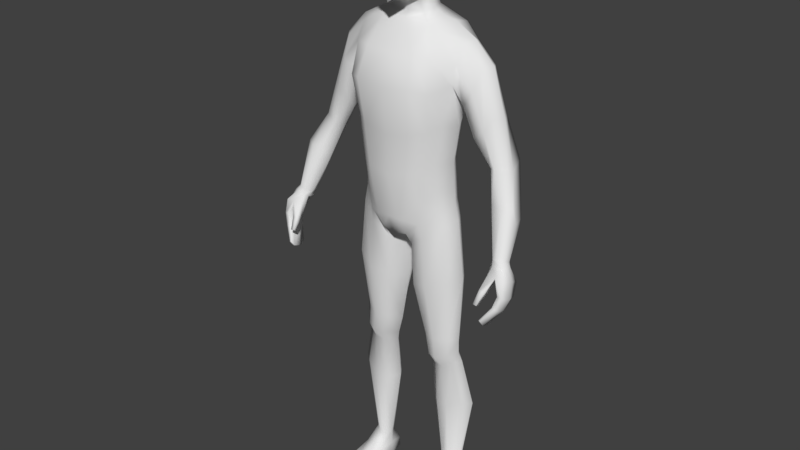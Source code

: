 # Source: Project_chara_model_1_.blend  (saved by Blender 2.79.0; exported with 4.5.12 LTS)
import bpy
from mathutils import Matrix  # noqa: F401  (used for matrix-valued properties, if any)

bpy.ops.wm.read_factory_settings(use_empty=True)
scene = bpy.context.scene
scene.name = 'Scene'

# ---- collections
col_collection_1 = bpy.data.collections.new('Collection 1'); scene.collection.children.link(col_collection_1)

# ---- materials (node trees are filled in below, after node groups)
mat_material = bpy.data.materials.new('Material')
mat_material.alpha_threshold = 0.0
mat_material.use_transparent_shadow = False
mat_material.roughness = 0.5
mat_material.line_color = (0.0, 0.0, 0.0, 1.0)

# ---- material node trees

# ---- world
world_world = bpy.data.worlds.new('World'); scene.world = world_world
world_world.color = (0.05088, 0.05088, 0.05088)
world_world.use_sun_shadow = False
world_world.sun_shadow_jitter_overblur = 0.0
world_world.cycles.sampling_method = 'MANUAL'

# ---- meshes
me_cube = bpy.data.meshes.new('Cube')
me_cube.from_pydata([(1.182, 0.384, 9.169), (1.134, -0.3669, 9.111), (1.512, 0.6058, 13.22), (1.512, 0.01246, 13.26), (0.0, 0.8998, 8.292), (0.0, -0.6912, 8.193), (0.0, 0.8684, 13.47), (0.0, -0.239, 13.69), (1.145, 0.3143, 10.28), (1.296, 0.3276, 11.28), (1.471, 0.5522, 12.34), (1.119, -0.3954, 10.25), (1.269, -0.4095, 11.3), (1.438, -0.2726, 12.32), (0.0, 0.7344, 9.907), (0.0, 0.7676, 10.94), (0.0, 1.1, 12.09), (0.0, -1.133, 12.2), (0.0, -0.9668, 10.97), (0.0, -0.9336, 9.89), (0.2294, 0.8967, 8.296), (0.361, -0.6514, 8.262), (0.6049, 0.7702, 13.72), (0.6444, -0.2224, 13.67), (0.5564, -0.9336, 10.03), (0.6712, -0.9668, 11.1), (0.7344, -1.133, 12.28), (0.7344, 1.1, 12.09), (0.6712, 0.7676, 11.07), (0.5564, 0.7344, 10.04), (0.2948, 0.5152, 14.35), (0.0, 0.502, 14.35), (0.3995, -0.2379, 14.16), (0.0, -0.2379, 14.11), (1.469, 0.4045, 0.9243), (1.446, 0.306, 0.9168), (1.002, 0.4793, 0.917), (1.066, 0.1514, 0.9015), (0.3655, -0.427, 7.918), (1.243, -0.3476, 8.644), (1.298, 0.3717, 8.693), (0.2206, 0.5272, 7.806), (0.0, -0.8909, 8.767), (1.169, 0.3602, 9.549), (1.129, -0.3764, 9.5), (0.0, 0.9129, 9.193), (0.3409, -0.8909, 8.753), (0.3409, 0.8939, 9.217), (0.673, -0.1836, 5.21), (1.323, -0.1026, 5.212), (1.364, 0.2681, 5.176), (0.5649, 0.4005, 5.173), (0.8932, -0.02871, 4.305), (1.362, 0.05894, 4.433), (1.391, 0.4184, 4.481), (0.8129, 0.4623, 4.328), (1.413, -0.3358, 7.074), (1.475, 0.3798, 7.097), (0.2768, 0.5437, 6.689), (0.4355, -0.4237, 6.74), (0.9226, 0.02207, 3.053), (1.636, 0.1587, 3.178), (1.681, 0.5583, 3.205), (0.8052, 0.6157, 3.072), (1.343, -0.1329, 4.711), (1.378, 0.2877, 4.829), (0.6889, 0.3947, 4.75), (0.7835, -0.1889, 4.645), (0.7518, 0.7559, 8.721), (0.749, -0.6361, 8.642), (1.043, 0.7728, 13.56), (0.9823, -0.2476, 13.57), (0.9108, -0.71, 10.14), (1.046, -0.7306, 11.19), (1.168, -0.8541, 12.19), (1.158, 0.9396, 12.1), (1.037, 0.6161, 11.15), (0.9016, 0.5971, 10.16), (1.259, 0.5756, 0.8556), (1.255, 0.1683, 0.8558), (0.7968, 0.8181, 8.099), (0.7929, -0.5736, 8.245), (0.8022, 0.7022, 9.386), (0.8076, -0.6594, 9.152), (0.9911, 0.4765, 5.174), (0.9911, -0.284, 5.208), (1.125, 0.5967, 4.426), (1.13, -0.0933, 4.345), (0.9025, -0.5678, 6.888), (0.9015, 0.6411, 6.891), (1.272, 0.7838, 3.143), (1.269, -0.01462, 3.106), (1.062, -0.2988, 4.66), (1.057, 0.4809, 4.807), (1.373, 0.02511, 9.195), (1.68, 0.2523, 13.38), (0.0, 0.1202, 8.052), (1.337, -0.02144, 10.26), (1.486, -0.02123, 11.26), (1.677, 0.1067, 12.13), (0.08323, 0.1306, 8.089), (0.7492, 0.259, 13.77), (0.4271, 0.5325, 13.93), (0.4919, 0.0561, 14.34), (1.506, 0.3617, 0.9572), (0.9398, 0.313, 0.9091), (0.02774, 0.0748, 7.803), (1.488, 0.02596, 8.726), (1.362, 0.009264, 9.552), (0.3767, 0.1264, 5.15), (1.557, 0.09341, 5.192), (0.6222, 0.2319, 4.281), (1.582, 0.2456, 4.488), (1.668, 0.03606, 7.102), (0.08542, 0.08393, 6.666), (0.6125, 0.3254, 3.045), (1.874, 0.3678, 3.209), (1.57, 0.08658, 4.78), (0.5033, 0.1272, 4.643), (0.9586, 0.3473, 0.4833), (1.101, 0.2795, 13.69), (1.516, 0.6755, 12.75), (1.516, -0.2362, 12.82), (0.0, 1.136, 12.76), (0.0, -0.8569, 12.99), (0.6643, 1.077, 12.92), (0.6643, -0.8471, 13.03), (1.094, -0.6791, 13.01), (1.086, 0.9853, 12.9), (1.941, 0.6768, 12.23), (2.01, 0.6072, 12.74), (1.972, -0.2349, 12.29), (2.031, 0.01382, 12.79), (2.233, 0.2537, 12.82), (1.819, 0.1081, 11.6), (1.722, -0.1997, 11.85), (1.724, 0.5535, 11.85), (2.582, 0.6113, 10.52), (2.85, 0.5618, 10.61), (2.566, -0.07562, 10.45), (2.841, 0.0448, 10.5), (2.915, 0.2176, 10.42), (2.351, 0.2035, 10.33), (2.435, -0.02106, 10.43), (2.427, 0.5773, 10.52), (3.041, 0.1219, 9.312), (3.122, -0.2895, 8.414), (3.277, -0.2935, 8.445), (3.196, -0.748, 8.548), (3.332, -0.6109, 8.525), (3.373, -0.4669, 8.441), (2.964, -0.5553, 8.406), (3.066, -0.7184, 8.504), (2.994, -0.3502, 8.394), (3.257, -0.2557, 9.735), (3.289, 0.07496, 9.372), (3.319, -0.1732, 9.294), (2.767, 0.08729, 9.356), (2.62, -0.1938, 9.327), (2.714, -0.3326, 9.695), (3.023, -0.3956, 9.679), (2.257, 0.5632, 11.24), (2.45, 0.03976, 11.67), (2.443, 0.551, 11.6), (2.606, 0.231, 11.62), (2.001, 0.4745, 11.05), (1.983, 0.1405, 10.9), (1.974, -0.1177, 11.11), (2.266, -0.1677, 11.36), (3.121, -1.277, 7.118), (3.092, -0.77, 8.335), (3.116, -0.794, 6.976), (3.114, -0.3314, 8.19), (3.162, -1.277, 7.103), (3.337, -0.77, 8.375), (3.149, -0.794, 6.965), (3.313, -0.3314, 8.222), (3.435, -1.002, 7.76), (3.441, -0.4579, 7.579), (3.541, -0.4579, 7.576), (3.557, -1.002, 7.757), (3.338, -0.5933, 7.262), (3.428, -0.5933, 7.249), (3.446, -1.073, 7.419), (3.335, -1.073, 7.435), (3.298, -0.9305, 8.177), (3.375, -0.3099, 7.896), (3.505, -0.3099, 7.9), (3.503, -0.9603, 8.163), (3.098, -0.9698, 6.894), (3.101, -1.167, 6.963), (2.99, -0.6754, 8.311), (2.99, -0.5123, 8.26), (3.177, -1.167, 6.937), (3.174, -0.9698, 6.868), (3.447, -0.5123, 8.335), (3.447, -0.6754, 8.385), (3.609, -0.6994, 7.63), (3.61, -0.8798, 7.689), (3.382, -0.8798, 7.696), (3.381, -0.6994, 7.636), (3.287, -0.9855, 7.403), (3.285, -0.7894, 7.337), (3.491, -0.7894, 7.307), (3.493, -0.9855, 7.373), (3.585, -0.6058, 8.048), (3.577, -0.7885, 8.11), (3.278, -0.779, 8.12), (3.295, -0.6058, 8.04), (2.966, -1.319, 7.532), (3.005, -1.142, 7.848), (2.959, -1.239, 7.483), (2.982, -1.001, 7.733), (3.059, -1.319, 7.518), (3.141, -1.142, 7.804), (3.052, -1.239, 7.469), (3.118, -1.001, 7.689), (0.9237, -0.8934, 0.08539), (0.8941, -0.9912, 0.2205), (1.007, 0.6661, 0.1061), (0.9698, 0.7176, 0.445), (1.664, -0.8934, 0.07759), (1.682, -0.9912, 0.2161), (1.573, 0.6661, 0.1061), (1.606, 0.7176, 0.445), (0.9282, -0.01798, 0.06651), (1.03, -0.03458, 0.4961), (1.659, -0.01798, 0.05871), (1.587, -0.02802, 0.4719), (1.618, 0.3241, 0.08045), (0.9694, 0.3241, 0.08434), (1.622, 0.3473, 0.4439), (1.29, 0.7234, 0.09753), (1.288, 0.7805, 0.463), (1.29, -0.9664, 0.05222), (1.288, -1.072, 0.2161), (1.288, -0.06863, 0.602), (1.29, -0.01703, 0.03359), (1.29, 0.3532, 0.06556), (0.8801, -1.016, 0.1602), (0.9698, 0.7323, 0.1383), (1.606, 0.7323, 0.1383), (1.703, -1.016, 0.1602), (1.687, -0.03063, 0.1383), (0.894, -0.03063, 0.1383), (1.65, 0.3509, 0.1383), (0.9341, 0.3509, 0.1383), (1.288, -1.098, 0.1602), (1.288, 0.7965, 0.1383), (0.2465, 0.6875, 16.51), (0.669, -0.3885, 16.48), (0.3719, -0.5955, 14.44), (0.3114, -0.4331, 16.67), (0.3114, 0.2527, 16.79), (0.2249, 0.4775, 14.76), (0.2883, -1.138, 15.24), (0.2465, -0.9834, 16.31), (0.7324, -0.5001, 15.61), (0.7324, 0.2535, 15.72), (0.669, 0.247, 16.57), (0.2911, 0.7531, 15.75), (0.2618, 0.48, 16.68), (0.5467, 0.5014, 15.83), (0.6512, 0.2424, 15.16), (0.5563, -0.3866, 16.59), (0.546, -0.9133, 15.58), (0.3292, -0.8525, 14.49), (0.3334, 0.5764, 15.24), (0.4751, 0.4688, 16.56), (0.6505, -0.5667, 14.96), (0.5563, 0.22, 16.71), (0.4751, -0.7433, 16.4), (0.2618, -0.795, 16.48), (0.0, -0.4685, 16.7), (0.0, 0.284, 16.81), (0.3447, -0.03733, 16.8), (-0.007296, -0.6004, 14.23), (-0.003072, 0.5067, 14.73), (0.4817, -0.07165, 14.6), (0.2578, -1.073, 15.96), (-0.003776, -1.203, 14.99), (0.0, -1.075, 16.26), (0.7082, -0.4295, 16.2), (0.7082, 0.2771, 16.28), (0.8077, -0.05795, 15.58), (0.7573, -0.02355, 16.54), (0.2585, 0.8026, 16.22), (0.0, 0.8799, 15.65), (0.0, 0.796, 16.48), (0.5234, -0.8667, 15.02), (0.4384, -0.655, 16.49), (0.5253, 0.4405, 15.4), (0.4384, 0.3876, 16.66), (0.5, 0.5372, 16.3), (0.6953, -0.08242, 14.94), (0.62, -0.03084, 16.69), (0.4998, -0.8148, 16.13), (0.8041, -0.0283, 16.22), (0.0, 0.6731, 15.13), (0.0, 0.5483, 16.67), (-0.006768, -0.877, 14.17), (0.0, -0.86, 16.47), (0.0, -0.04037, 16.85), (0.0, 0.5643, 13.83), (0.0, -1.17, 15.85), (0.0, 0.9367, 16.16), (0.4811, -0.1214, 13.84), (0.0, -0.1276, 13.82), (0.555, 0.1691, 13.94)], [], [(47, 20, 4, 45), (126, 23, 7, 124), (102, 303, 31, 30), (100, 21, 5, 96), (46, 24, 19, 42), (24, 25, 18, 19), (25, 26, 17, 18), (125, 27, 16, 123), (27, 28, 15, 16), (28, 29, 14, 15), (108, 97, 11, 44), (97, 98, 12, 11), (98, 99, 13, 12), (76, 77, 29, 28), (75, 76, 28, 27), (128, 75, 27, 125), (73, 74, 26, 25), (72, 73, 25, 24), (83, 72, 24, 46), (91, 60, 37, 79), (120, 101, 23, 71), (127, 71, 23, 126), (82, 68, 20, 47), (32, 251, 276, 33), (308, 102, 30, 103), (307, 306, 32, 33), (228, 236, 235, 222), (116, 61, 35, 104), (90, 62, 34, 78), (115, 63, 36, 105), (100, 20, 41, 106), (68, 0, 40, 80), (94, 1, 39, 107), (69, 21, 38, 81), (77, 82, 47, 29), (69, 83, 46, 21), (94, 108, 44, 1), (21, 46, 42, 5), (29, 47, 45, 14), (114, 58, 51, 109), (89, 57, 50, 84), (113, 56, 49, 110), (88, 59, 48, 85), (118, 66, 55, 111), (93, 65, 54, 86), (117, 64, 53, 112), (92, 67, 52, 87), (81, 38, 59, 88), (107, 39, 56, 113), (80, 40, 57, 89), (106, 41, 58, 114), (111, 55, 63, 115), (86, 54, 62, 90), (112, 53, 61, 116), (87, 52, 60, 91), (85, 48, 67, 92), (110, 49, 64, 117), (84, 50, 65, 93), (109, 51, 66, 118), (51, 84, 93, 66), (49, 85, 92, 64), (53, 87, 91, 61), (55, 86, 90, 63), (41, 80, 89, 58), (39, 81, 88, 56), (64, 92, 87, 53), (66, 93, 86, 55), (56, 88, 85, 49), (58, 89, 84, 51), (1, 44, 83, 69), (8, 43, 82, 77), (1, 69, 81, 39), (20, 68, 80, 41), (63, 90, 78, 36), (230, 238, 237, 225), (43, 0, 68, 82), (122, 3, 71, 127), (95, 120, 71, 3), (61, 91, 79, 35), (44, 11, 72, 83), (11, 12, 73, 72), (12, 13, 74, 73), (121, 10, 75, 128), (10, 9, 76, 75), (9, 8, 77, 76), (2, 70, 120, 95), (244, 226, 119, 246), (48, 109, 118, 67), (50, 110, 117, 65), (54, 112, 116, 62), (52, 111, 115, 60), (38, 106, 114, 59), (40, 107, 113, 57), (65, 117, 112, 54), (67, 118, 111, 52), (57, 113, 110, 50), (59, 114, 109, 48), (0, 43, 108, 94), (0, 94, 107, 40), (21, 100, 106, 38), (60, 115, 105, 37), (62, 116, 104, 34), (232, 223, 229, 238), (306, 308, 103, 32), (103, 278, 251, 32), (70, 22, 101, 120), (9, 10, 99, 98), (8, 9, 98, 97), (43, 8, 97, 108), (20, 100, 96, 4), (2, 121, 128, 70), (13, 122, 127, 74), (74, 127, 126, 26), (70, 128, 125, 22), (22, 125, 123, 6), (26, 126, 124, 17), (165, 161, 137, 144), (161, 163, 138, 137), (164, 162, 140, 141), (163, 164, 141, 138), (99, 10, 136, 134), (13, 99, 134, 135), (3, 122, 131, 132), (122, 13, 135, 131), (2, 95, 133, 130), (95, 3, 132, 133), (121, 2, 130, 129), (10, 121, 129, 136), (157, 145, 146, 153), (145, 155, 147, 146), (156, 154, 149, 150), (155, 156, 150, 147), (166, 165, 144, 142), (167, 166, 142, 143), (162, 168, 139, 140), (168, 167, 143, 139), (150, 195, 176, 147), (149, 196, 195, 150), (148, 174, 196, 149), (152, 170, 174, 148), (158, 157, 153, 151), (159, 158, 151, 152), (154, 160, 148, 149), (160, 159, 152, 148), (139, 143, 159, 160), (140, 139, 160, 154), (143, 142, 158, 159), (142, 144, 157, 158), (138, 141, 156, 155), (141, 140, 154, 156), (137, 138, 155, 145), (144, 137, 145, 157), (131, 135, 167, 168), (132, 131, 168, 162), (135, 134, 166, 167), (134, 136, 165, 166), (130, 133, 164, 163), (133, 132, 162, 164), (129, 130, 163, 161), (136, 129, 161, 165), (208, 192, 172, 186), (186, 172, 176, 187), (206, 196, 174, 188), (188, 174, 170, 185), (190, 193, 173, 169), (151, 191, 170, 152), (183, 180, 177, 184), (204, 198, 180, 183), (181, 178, 179, 182), (202, 200, 178, 181), (189, 202, 181, 171), (171, 181, 182, 175), (193, 204, 183, 173), (173, 183, 184, 169), (180, 188, 185, 177), (198, 206, 188, 180), (178, 186, 187, 179), (200, 208, 186, 178), (177, 185, 207, 199), (199, 207, 208, 200), (179, 187, 205, 197), (197, 205, 206, 198), (175, 182, 203, 194), (194, 203, 204, 193), (169, 184, 201, 190), (190, 201, 202, 189), (184, 177, 199, 201), (201, 199, 200, 202), (182, 179, 197, 203), (203, 197, 198, 204), (153, 192, 191, 151), (146, 172, 192, 153), (171, 175, 194, 189), (189, 194, 193, 190), (187, 176, 195, 205), (205, 195, 196, 206), (207, 191, 192, 208), (209, 210, 212, 211), (211, 212, 216, 215), (215, 216, 214, 213), (213, 214, 210, 209), (211, 215, 213, 209), (216, 212, 191, 207), (214, 216, 207, 185), (212, 210, 170, 191), (210, 214, 185, 170), (147, 176, 172, 146), (246, 119, 220, 240), (248, 233, 224, 241), (243, 228, 222, 242), (247, 235, 218, 239), (237, 227, 221, 234), (236, 226, 218, 235), (241, 224, 231, 245), (238, 229, 227, 237), (245, 231, 228, 243), (239, 218, 226, 244), (225, 237, 234, 217), (242, 222, 235, 247), (240, 220, 233, 248), (219, 232, 238, 230), (104, 231, 224, 34), (34, 224, 233, 78), (78, 233, 220, 36), (36, 220, 119, 105), (105, 119, 226, 37), (37, 226, 236, 79), (79, 236, 228, 35), (35, 228, 231, 104), (219, 240, 248, 232), (221, 242, 247, 234), (217, 239, 244, 225), (229, 245, 243, 227), (223, 241, 245, 229), (234, 247, 239, 217), (227, 243, 242, 221), (232, 248, 241, 223), (230, 246, 240, 219), (225, 244, 246, 230), (249, 286, 305, 288), (249, 288, 299, 261), (249, 261, 292, 268), (249, 268, 293, 286), (250, 282, 297, 285), (250, 285, 295, 264), (250, 264, 290, 271), (250, 271, 296, 282), (30, 254, 278, 103), (251, 278, 294, 269), (251, 269, 289, 266), (251, 266, 300, 276), (252, 264, 295, 275), (252, 275, 302, 273), (252, 273, 301, 272), (252, 272, 290, 264), (253, 270, 292, 261), (253, 261, 299, 274), (253, 274, 302, 275), (253, 275, 295, 270), (254, 277, 298, 267), (254, 267, 291, 263), (254, 263, 294, 278), (31, 277, 254, 30), (255, 266, 289, 265), (255, 265, 296, 279), (255, 279, 304, 280), (255, 280, 300, 266), (256, 279, 296, 271), (256, 271, 290, 272), (256, 272, 301, 281), (256, 281, 304, 279), (257, 269, 294, 284), (257, 284, 297, 282), (257, 282, 296, 265), (257, 265, 289, 269), (258, 263, 291, 262), (258, 262, 293, 283), (258, 283, 297, 284), (258, 284, 294, 263), (259, 283, 293, 268), (259, 268, 292, 270), (259, 270, 295, 285), (259, 285, 297, 283), (260, 267, 298, 287), (260, 287, 305, 286), (260, 286, 293, 262), (260, 262, 291, 267), (23, 101, 308, 306), (7, 23, 306, 307), (101, 22, 102, 308), (22, 6, 303, 102)])
me_cube.polygons.foreach_set('use_smooth', [True] * 291)
me_cube.materials.append(mat_material)
me_cube.use_remesh_preserve_volume = False
me_cube.use_remesh_preserve_attributes = False
me_cube.use_mirror_vertex_groups = False
me_cube.update()
arm_armature = bpy.data.armatures.new('Armature')  # bones are not reproduced

# ---- objects
ob_armature = bpy.data.objects.new('Armature', arm_armature)
ob_cube = bpy.data.objects.new('Cube', me_cube)

# ---- transforms, parenting, visibility, modifiers, constraints
ob_armature.location = (0.0, 0.0, 0.0)
ob_armature.show_in_front = True
ob_armature.lineart.crease_threshold = 0.0
ob_cube.parent = ob_armature
ob_cube.location = (0.0, 0.0, 0.0)
ob_cube.scale = (0.09926, 0.09926, 0.09926)
ob_cube.lock_rotations_4d = False
ob_cube.empty_display_type = 'ARROWS'
ob_cube.lineart.crease_threshold = 0.0
_vg = ob_cube.vertex_groups.new(name='Lower Body')
for _i, _w in zip([0, 1, 4, 5, 8, 9, 11, 12, 14, 15, 16, 18, 19, 20, 21, 24, 25, 27, 28, 29, 38, 39, 40, 41, 42, 43, 44, 45, 46, 47, 68, 69, 72, 73, 75, 76, 77, 80, 81, 82, 83, 94, 96, 97, 98, 100, 106, 107, 108, 114], [0.5159, 0.5977, 0.656, 0.7564, 0.3744, 0.07824, 0.3256, 0.06773, 0.7228, 0.2069, 0.05066, 0.1089, 0.8341, 0.5845, 0.6297, 0.7372, 0.09297, 0.02533, 0.155, 0.6673, 0.2251, 0.1761, 0.1638, 0.2226, 0.853, 0.6276, 0.659, 0.7821, 0.8254, 0.7643, 0.364, 0.5843, 0.5091, 0.07893, 0.009687, 0.1208, 0.5604, 0.1263, 0.1737, 0.6664, 0.7638, 0.5284, 0.9133, 0.3096, 0.07447, 0.862, 0.43, 0.1623, 0.6072, 0.009886]): _vg.add([_i], _w, 'REPLACE')
_vg = ob_cube.vertex_groups.new(name='Mid Body')
for _i, _w in zip([0, 1, 8, 9, 10, 11, 12, 13, 14, 15, 16, 17, 18, 19, 24, 25, 26, 27, 28, 29, 42, 43, 44, 45, 47, 68, 72, 73, 74, 75, 76, 77, 82, 83, 94, 97, 98, 99, 108, 123, 124, 125, 126, 127, 128], [0.08814, 0.07283, 0.5011, 0.6229, 0.02752, 0.5857, 0.6683, 0.05018, 0.1768, 0.5986, 0.165, 0.1392, 0.7904, 0.1289, 0.2166, 0.7597, 0.1318, 0.1558, 0.6198, 0.2242, 0.0008683, 0.1605, 0.1718, 0.06057, 0.05623, 0.0036, 0.4346, 0.7211, 0.1566, 0.1445, 0.6239, 0.3163, 0.08883, 0.06925, 0.09322, 0.5729, 0.6311, 0.03719, 0.1859, 0.06543, 0.02177, 0.02952, 0.01494, 0.003067, 0.008406]): _vg.add([_i], _w, 'REPLACE')
_vg = ob_cube.vertex_groups.new(name='Upper Body')
for _i, _w in zip([6, 7, 9, 10, 12, 13, 15, 16, 17, 18, 22, 23, 25, 26, 27, 28, 32, 33, 70, 71, 73, 74, 75, 76, 98, 102, 122, 123, 124, 125, 126, 127, 128, 303, 306, 307, 308], [0.3223, 0.5986, 0.04462, 0.01956, 0.07896, 0.07402, 0.09527, 0.492, 0.7533, 0.07724, 0.06069, 0.08261, 0.09487, 0.6691, 0.3781, 0.08463, 0.0002312, 0.04664, 0.01115, 0.02947, 0.09228, 0.4828, 0.164, 0.06553, 0.04678, 0.01655, 0.004592, 0.4455, 0.7715, 0.1716, 0.5828, 0.2301, 0.08001, 0.07896, 0.08489, 0.1917, 0.006946]): _vg.add([_i], _w, 'REPLACE')
_vg = ob_cube.vertex_groups.new(name='Neck')
for _i, _w in zip([6, 7, 16, 22, 23, 27, 30, 31, 32, 33, 70, 71, 101, 102, 103, 120, 123, 124, 125, 128, 251, 254, 266, 267, 276, 277, 278, 298, 300, 303, 306, 307, 308], [0.3977, 0.2359, 0.05714, 0.2125, 0.1054, 0.00656, 0.5132, 0.324, 0.1288, 0.1603, 0.06195, 0.003198, 0.1438, 0.5874, 0.1531, 0.01603, 0.1512, 0.03829, 0.07175, 0.01338, 0.03023, 0.1201, 0.01096, 0.02679, 0.07322, 0.1374, 0.0481, 0.05141, 0.04974, 0.6915, 0.404, 0.6032, 0.4882]): _vg.add([_i], _w, 'REPLACE')
_vg = ob_cube.vertex_groups.new(name='Head')
for _i, _w in zip([6, 7, 22, 23, 30, 31, 32, 33, 101, 102, 103, 249, 250, 251, 252, 253, 254, 255, 256, 257, 258, 259, 260, 261, 262, 263, 264, 265, 266, 267, 268, 269, 270, 271, 272, 273, 274, 275, 276, 277, 278, 279, 280, 281, 282, 283, 284, 285, 286, 287, 288, 289, 290, 291, 292, 293, 294, 295, 296, 297, 298, 299, 300, 301, 302, 303, 304, 305, 306, 307, 308], [0.01075, 0.06651, 0.01959, 0.04218, 0.4085, 0.6123, 0.7756, 0.7683, 0.0445, 0.1132, 0.7781, 0.995, 0.9989, 0.9341, 0.9996, 0.9981, 0.8589, 0.9865, 0.999, 0.9944, 0.991, 0.9976, 0.9831, 0.9968, 0.9898, 0.971, 0.9992, 0.993, 0.9518, 0.9545, 0.9966, 0.9802, 0.998, 0.9993, 0.9995, 0.9998, 0.9979, 0.999, 0.8897, 0.837, 0.9293, 0.9977, 0.9688, 0.999, 0.9982, 0.9962, 0.9917, 0.9982, 0.9917, 0.9745, 0.9933, 0.9822, 0.9994, 0.9799, 0.9973, 0.9948, 0.9733, 0.9986, 0.9989, 0.9971, 0.9392, 0.9964, 0.9238, 0.9995, 0.999, 0.1074, 0.9983, 0.9895, 0.1898, 0.1552, 0.1882]): _vg.add([_i], _w, 'REPLACE')
_vg = ob_cube.vertex_groups.new(name='Shoulder.L')
for _i, _w in zip([0, 1, 2, 3, 6, 7, 8, 9, 10, 11, 12, 13, 14, 15, 16, 17, 18, 20, 22, 23, 25, 26, 27, 28, 29, 30, 31, 32, 40, 43, 44, 45, 47, 68, 70, 71, 73, 74, 75, 76, 77, 80, 82, 94, 95, 97, 98, 99, 101, 102, 103, 107, 108, 120, 121, 122, 123, 124, 125, 126, 127, 128, 129, 130, 131, 132, 133, 134, 135, 136, 161, 163, 165, 166, 167, 168, 251, 266, 276, 278, 300, 303, 306, 307, 308], [0.0, 0.0, 0.9668, 0.9911, 0.0, 0.0, 0.0, 0.0, 0.06495, 0.0, 0.0, 0.0, 0.0, 0.0, 0.0, 0.0, 0.0, 0.0, 0.0, 0.0, 0.0, 0.0, 0.0, 0.0, 0.0, 0.0, 0.03919, 0.0, 0.0, 0.0, 0.0, 0.0, 0.0, 0.0, 0.5917, 0.9195, 0.0, 0.0, 0.0, 0.0, 0.0, 0.0, 0.0, 0.0, 0.9868, 0.0, 0.0, 0.02471, 0.1889, 0.0, 0.0, 0.0, 0.0, 0.9208, 0.9384, 0.9627, 0.0, 0.0, 0.0, 0.0, 0.0, 0.559, 0.0, 0.0, 0.01969, 0.1044, 0.1512, 0.0, 0.0, 0.0, 0.0, 0.05252, 0.0, 0.0, 0.0, 0.01028, 0.0, 0.0, 0.0, 0.0, 0.0, 0.0, 0.0, 0.0451, 0.0]): _vg.add([_i], _w, 'REPLACE')
_vg = ob_cube.vertex_groups.new(name='Upper Arm.L')
for _i, _w in zip([10, 13, 74, 75, 99, 121, 129, 130, 131, 133, 134, 135, 136, 137, 138, 139, 140, 141, 142, 143, 144, 161, 162, 163, 164, 165, 166, 167, 168], [0.0, 0.0, 0.004012, 0.008378, 0.0, 0.0, 0.03642, 0.01717, 0.0, 0.04229, 0.06363, 0.01163, 0.06974, 0.481, 0.44, 0.02476, 0.03221, 0.07513, 0.07759, 0.05427, 0.4752, 0.9546, 0.9749, 0.9435, 0.9689, 0.9234, 0.8794, 0.922, 0.9188]): _vg.add([_i], _w, 'REPLACE')
_vg = ob_cube.vertex_groups.new(name='Lower Arm.L')
for _i, _w in zip([137, 138, 139, 140, 141, 142, 143, 144, 145, 146, 147, 148, 149, 150, 151, 152, 153, 154, 155, 156, 157, 158, 159, 160, 161, 165, 166, 167, 168, 170, 172, 174, 176, 185, 186, 191, 192, 195, 196, 207], [0.519, 0.5597, 0.9619, 0.9587, 0.9253, 0.9232, 0.9454, 0.5246, 0.9943, 0.9489, 0.9292, 0.9296, 0.9236, 0.8709, 0.9634, 0.941, 0.9806, 1.0, 0.9912, 1.011, 0.996, 0.9982, 0.9972, 0.9974, 0.02908, 0.06583, 0.1356, 0.06769, 0.0491, 0.276, 0.2467, 0.2009, 0.1791, 0.06434, 0.01197, 0.6862, 0.808, 0.2207, 0.2044, 0.07901]): _vg.add([_i], _w, 'REPLACE')
_vg = ob_cube.vertex_groups.new(name='Hand.L')
for _i, _w in zip([146, 147, 148, 149, 150, 170, 172, 174, 176, 177, 178, 179, 180, 185, 186, 187, 188, 191, 192, 195, 196, 197, 198, 199, 200, 205, 206, 207, 208], [0.05068, 0.06894, 0.04325, 0.06884, 0.1258, 0.1024, 0.7386, 0.6509, 0.7995, 0.06235, 0.1218, 0.1159, 0.08273, 0.3087, 0.8281, 0.8193, 0.685, 0.1204, 0.1463, 0.761, 0.7371, 0.02391, 0.04132, 0.02067, 0.004114, 0.914, 0.8503, 0.6872, 0.9809]): _vg.add([_i], _w, 'REPLACE')
_vg = ob_cube.vertex_groups.new(name='Finger 1.L')
for _i, _w in zip([169, 171, 173, 175, 177, 178, 179, 180, 181, 182, 183, 184, 185, 186, 187, 188, 189, 194, 197, 198, 199, 200, 201, 202, 203, 204, 205, 206, 207], [0.1248, 0.2541, 0.1305, 0.2413, 0.8933, 0.8681, 0.877, 0.9012, 0.9297, 0.9508, 0.956, 0.9335, 0.02974, 0.1384, 0.1571, 0.09969, 0.05534, 0.04692, 0.961, 0.951, 0.9498, 0.9705, 0.9486, 0.9751, 0.9738, 0.9688, 0.06179, 0.08187, 0.02099]): _vg.add([_i], _w, 'REPLACE')
_vg = ob_cube.vertex_groups.new(name='Finger 2.L')
for _i, _w in zip([169, 171, 173, 175, 181, 182, 183, 184, 189, 190, 193, 194, 201, 204], [0.8746, 0.7433, 0.8689, 0.7563, 0.05818, 0.02223, 0.0254, 0.06122, 0.9447, 0.9822, 0.9865, 0.9512, 0.04724, 0.005651]): _vg.add([_i], _w, 'REPLACE')
_vg = ob_cube.vertex_groups.new(name='Thumb 1.L')
for _i, _w in zip([152, 170, 174, 177, 185, 188, 191, 192, 196, 206, 207], [0.03359, 0.5917, 0.1241, 0.008335, 0.5018, 0.1574, 0.177, 0.03162, 0.03491, 0.02647, 0.1264]): _vg.add([_i], _w, 'REPLACE')
_vg = ob_cube.vertex_groups.new(name='Thumb 2.L')
for _i, _w in zip([170, 185, 188, 207, 209, 210, 211, 212, 213, 214, 215, 216], [0.004408, 0.08508, 0.01815, 0.0718, 0.9995, 0.986, 0.9993, 0.9836, 0.9992, 0.9777, 0.9992, 0.9824]): _vg.add([_i], _w, 'REPLACE')
_vg = ob_cube.vertex_groups.new(name='Shoulder.R')
_vg = ob_cube.vertex_groups.new(name='Upper Arm.R')
_vg = ob_cube.vertex_groups.new(name='Lower Arm.R')
_vg = ob_cube.vertex_groups.new(name='Hand.R')
_vg = ob_cube.vertex_groups.new(name='Finger 1.R')
_vg = ob_cube.vertex_groups.new(name='Finger 2.R')
_vg = ob_cube.vertex_groups.new(name='Thumb 1.R')
_vg = ob_cube.vertex_groups.new(name='Thumb 2.R')
_vg = ob_cube.vertex_groups.new(name='Upper Leg.L')
for _i, _w in zip([0, 1, 4, 5, 8, 11, 14, 20, 21, 24, 29, 38, 39, 40, 41, 42, 43, 44, 45, 46, 47, 48, 49, 50, 51, 52, 53, 54, 55, 56, 57, 58, 59, 64, 65, 66, 67, 68, 69, 72, 77, 80, 81, 82, 83, 84, 85, 86, 87, 88, 89, 92, 93, 94, 96, 97, 100, 106, 107, 108, 109, 110, 111, 112, 113, 114, 117, 118, 165], [0.0, 0.0, 0.0, 0.0, 0.0, 0.0, 0.05791, 0.0, 0.0, 0.0, 0.0, 0.2838, 0.1085, 0.0, 0.0, 0.0, 0.0, 0.0, 0.0, 0.0, 0.0, 0.9714, 0.9857, 0.976, 0.9732, 0.2, 0.6307, 0.7361, 0.6902, 0.9453, 0.8833, 0.9793, 0.9816, 1.0, 1.0, 0.8099, 0.9714, 0.0, 0.0, 0.006707, 0.0, 0.0, 0.2203, 0.0, 0.0, 0.9766, 0.9867, 0.8536, 0.2099, 0.9891, 0.9875, 0.9766, 0.8062, 0.0, 0.0, 0.0, 0.0, 0.0, 0.0, 0.0, 1.0, 0.974, 0.5089, 0.5336, 0.7843, 1.0, 0.7762, 0.9063, 0.0]): _vg.add([_i], _w, 'REPLACE')
_vg = ob_cube.vertex_groups.new(name='Lower Leg.L')
for _i, _w in zip([5, 21, 34, 36, 37, 48, 49, 50, 51, 52, 53, 54, 55, 59, 60, 61, 62, 63, 64, 65, 66, 67, 78, 84, 85, 86, 87, 90, 91, 92, 93, 96, 100, 104, 105, 109, 110, 111, 112, 115, 116, 117, 118, 119, 219, 220, 223, 224, 232, 233, 240, 241, 246, 248], [0.0, 0.0, 0.0796, 0.4425, 0.002721, 0.2043, 0.3939, 0.58, 0.001612, 1.0, 1.0, 1.0, 1.0, 0.0, 0.9944, 0.9845, 0.9797, 0.9858, 1.0, 0.6903, 0.5898, 1.0, 0.4419, 0.2669, 0.2142, 1.0, 1.0, 0.9787, 0.9938, 1.0, 0.5935, 0.0, 0.0, 0.0584, 0.1187, 0.2809, 0.3404, 1.0, 1.0, 0.9872, 0.9867, 1.0, 1.0, 0.05913, 0.0492, 0.1066, 0.02497, 0.06237, 0.04761, 0.1353, 0.0577, 0.0338, 0.008389, 0.06034]): _vg.add([_i], _w, 'REPLACE')
_vg = ob_cube.vertex_groups.new(name='Foot.L')
for _i, _w in zip([34, 35, 36, 37, 78, 79, 104, 105, 119, 217, 218, 219, 220, 221, 222, 223, 224, 225, 226, 227, 228, 229, 230, 231, 232, 233, 236, 237, 238, 239, 240, 241, 242, 243, 244, 245, 246, 248], [0.9195, 0.9759, 0.5571, 0.9731, 0.5575, 0.9991, 0.9408, 0.8807, 0.9196, 0.1078, 0.07362, 0.9003, 0.8706, 0.08607, 0.05553, 0.8997, 0.9064, 0.8317, 0.9686, 0.6582, 0.9321, 0.8595, 0.8915, 0.9359, 0.8969, 0.8418, 0.9977, 0.5666, 0.8524, 0.03941, 0.9005, 0.9045, 0.02345, 0.7449, 0.8623, 0.8785, 0.9012, 0.8944]): _vg.add([_i], _w, 'REPLACE')
_vg = ob_cube.vertex_groups.new(name='Toes.L')
for _i, _w in zip([217, 218, 219, 221, 222, 223, 224, 225, 226, 227, 228, 229, 230, 231, 232, 234, 235, 237, 238, 239, 240, 241, 242, 243, 244, 245, 246, 247, 248], [0.8917, 0.9261, 0.05011, 0.9136, 0.9443, 0.06278, 0.01254, 0.1637, 0.0052, 0.3395, 0.06531, 0.1256, 0.08456, 0.03529, 0.0543, 0.9966, 0.9911, 0.4313, 0.1291, 0.9551, 0.0337, 0.05358, 0.9632, 0.2527, 0.133, 0.1048, 0.0696, 0.9953, 0.04061]): _vg.add([_i], _w, 'REPLACE')
_vg = ob_cube.vertex_groups.new(name='Upper Leg.R')
_vg = ob_cube.vertex_groups.new(name='Lower Leg.R')
_vg = ob_cube.vertex_groups.new(name='Foot.R')
_vg = ob_cube.vertex_groups.new(name='Toes.R')
_m = ob_cube.modifiers.new('Mirror', 'MIRROR')
_m.use_clip = True
_m = ob_cube.modifiers.new('Armature', 'ARMATURE')
_m.object = ob_armature

# ---- collection membership
col_collection_1.objects.link(ob_armature)
col_collection_1.objects.link(ob_cube)

# ---- scene / render settings (as saved in the file)
scene.frame_start = 1; scene.frame_end = 25; scene.frame_set(7)
scene.render.engine = 'BLENDER_EEVEE_NEXT'
scene.render.resolution_percentage = 50
scene.render.dither_intensity = 0.0
scene.cycles.use_denoising = False
scene.cycles.samples = 128
scene.cycles.sampling_pattern = 'TABULATED_SOBOL'
scene.cycles.use_adaptive_sampling = False
scene.cycles.use_light_tree = False
scene.cycles.blur_glossy = 0.0
scene.cycles.sample_clamp_indirect = 0.0
scene.view_settings.view_transform = 'Standard'
bpy.context.view_layer.update()

# ---- added for rendering (the .blend has no active camera and no usable light): camera, sun
cam_auto = bpy.data.cameras.new('AutoCamera')
cam_auto.lens = 50.0
cam_auto.sensor_width = 36.0
cam_auto.clip_end = 1000.0
ob_auto_camera = bpy.data.objects.new('AutoCamera', cam_auto)
scene.collection.objects.link(ob_auto_camera)
ob_auto_camera.location = (1.59413, -1.95683, 2.10054)
ob_auto_camera.rotation_euler = (1.09748, -7.21219e-08, 0.694738)
scene.camera = ob_auto_camera
light_auto_sun = bpy.data.lights.new('AutoSun', 'SUN')
light_auto_sun.energy = 3.0
light_auto_sun.angle = 0.0523599
ob_auto_sun = bpy.data.objects.new('AutoSun', light_auto_sun)
scene.collection.objects.link(ob_auto_sun)
ob_auto_sun.rotation_euler = (0.872665, 0.174533, 0.523599)
bpy.context.view_layer.update()
